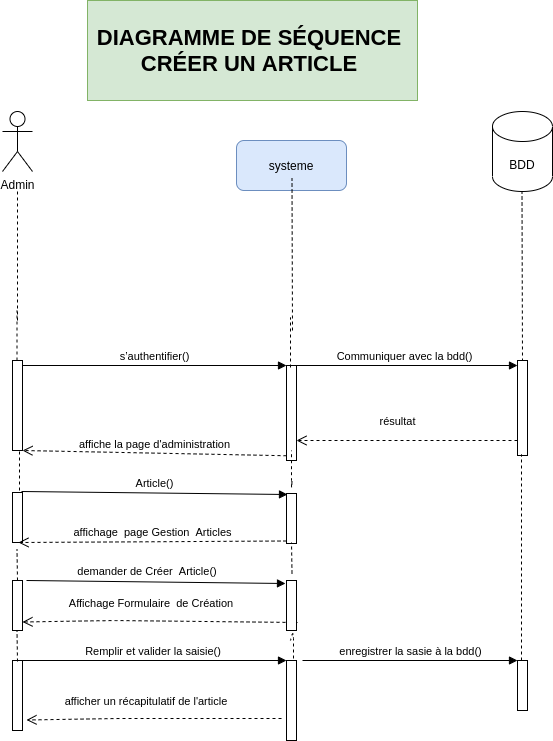

The diagram above was exported from draw.io. Its source (the exported page's mxGraphModel, read from the mxfile embedded in the PNG):
<mxGraphModel dx="868" dy="363" grid="1" gridSize="10" guides="1" tooltips="1" connect="1" arrows="1" fold="1" page="1" pageScale="1" pageWidth="827" pageHeight="1169" math="0" shadow="0">
  <root>
    <mxCell id="GH3HN-CDirJEgwOHNO5q-0" />
    <mxCell id="GH3HN-CDirJEgwOHNO5q-1" parent="GH3HN-CDirJEgwOHNO5q-0" />
    <mxCell id="nxXVx7kb-3zWdUyEscsN-0" value="&lt;font&gt;&lt;b style=&quot;font-size: 22px&quot;&gt;DIAGRAMME DE SÉQUENCE&amp;nbsp;&lt;/b&gt;&lt;br&gt;&lt;span style=&quot;font-size: 22px&quot;&gt;&lt;b&gt;CRÉER UN&lt;/b&gt;&lt;/span&gt;&lt;b style=&quot;font-size: 22px&quot;&gt;&amp;nbsp;ARTICLE&amp;nbsp;&lt;/b&gt;&lt;br&gt;&lt;/font&gt;" style="text;html=1;strokeColor=#82b366;fillColor=#d5e8d4;align=center;verticalAlign=middle;whiteSpace=wrap;rounded=0;" parent="GH3HN-CDirJEgwOHNO5q-1" vertex="1">
      <mxGeometry x="210" y="20" width="330" height="100" as="geometry" />
    </mxCell>
    <mxCell id="yhsc_EPM_lU6Zgt5YMBI-1" value="systeme" style="rounded=1;whiteSpace=wrap;html=1;fillColor=#dae8fc;strokeColor=#6c8ebf;" parent="GH3HN-CDirJEgwOHNO5q-1" vertex="1">
      <mxGeometry x="359" y="160" width="110" height="50" as="geometry" />
    </mxCell>
    <mxCell id="yhsc_EPM_lU6Zgt5YMBI-3" value="" style="endArrow=none;dashed=1;html=1;entryX=0.5;entryY=1;entryDx=0;entryDy=0;" parent="GH3HN-CDirJEgwOHNO5q-1" edge="1">
      <mxGeometry width="50" height="50" relative="1" as="geometry">
        <mxPoint x="140" y="340" as="sourcePoint" />
        <mxPoint x="140" y="210" as="targetPoint" />
      </mxGeometry>
    </mxCell>
    <mxCell id="yhsc_EPM_lU6Zgt5YMBI-4" value="" style="endArrow=none;dashed=1;html=1;entryX=0.5;entryY=1;entryDx=0;entryDy=0;" parent="GH3HN-CDirJEgwOHNO5q-1" edge="1">
      <mxGeometry width="50" height="50" relative="1" as="geometry">
        <mxPoint x="415" y="350" as="sourcePoint" />
        <mxPoint x="414.5" y="198" as="targetPoint" />
      </mxGeometry>
    </mxCell>
    <mxCell id="yhsc_EPM_lU6Zgt5YMBI-5" value="" style="endArrow=none;dashed=1;html=1;entryX=0.5;entryY=1;entryDx=0;entryDy=0;" parent="GH3HN-CDirJEgwOHNO5q-1" edge="1">
      <mxGeometry width="50" height="50" relative="1" as="geometry">
        <mxPoint x="645" y="381" as="sourcePoint" />
        <mxPoint x="644.5" y="210" as="targetPoint" />
      </mxGeometry>
    </mxCell>
    <mxCell id="9F_8wdfSblXExsv3JnNW-4" value="" style="html=1;points=[];perimeter=orthogonalPerimeter;" parent="GH3HN-CDirJEgwOHNO5q-1" vertex="1">
      <mxGeometry x="135" y="380" width="10" height="90" as="geometry" />
    </mxCell>
    <mxCell id="9F_8wdfSblXExsv3JnNW-5" value="" style="html=1;points=[];perimeter=orthogonalPerimeter;" parent="GH3HN-CDirJEgwOHNO5q-1" vertex="1">
      <mxGeometry x="409" y="385" width="10" height="95" as="geometry" />
    </mxCell>
    <mxCell id="9F_8wdfSblXExsv3JnNW-6" value="s’authentifier()" style="html=1;verticalAlign=bottom;endArrow=block;entryX=0;entryY=0;" parent="GH3HN-CDirJEgwOHNO5q-1" source="9F_8wdfSblXExsv3JnNW-4" target="9F_8wdfSblXExsv3JnNW-5" edge="1">
      <mxGeometry relative="1" as="geometry">
        <mxPoint x="334" y="385" as="sourcePoint" />
      </mxGeometry>
    </mxCell>
    <mxCell id="9F_8wdfSblXExsv3JnNW-7" value="affiche la page d'administration" style="html=1;verticalAlign=bottom;endArrow=open;dashed=1;endSize=8;exitX=0;exitY=0.95;" parent="GH3HN-CDirJEgwOHNO5q-1" source="9F_8wdfSblXExsv3JnNW-5" target="9F_8wdfSblXExsv3JnNW-4" edge="1">
      <mxGeometry relative="1" as="geometry">
        <mxPoint x="334" y="461" as="targetPoint" />
      </mxGeometry>
    </mxCell>
    <mxCell id="9F_8wdfSblXExsv3JnNW-9" value="Communiquer avec la bdd()" style="html=1;verticalAlign=bottom;endArrow=block;" parent="GH3HN-CDirJEgwOHNO5q-1" edge="1">
      <mxGeometry relative="1" as="geometry">
        <mxPoint x="414" y="385" as="sourcePoint" />
        <mxPoint x="640" y="385" as="targetPoint" />
      </mxGeometry>
    </mxCell>
    <mxCell id="9F_8wdfSblXExsv3JnNW-10" value="" style="html=1;points=[];perimeter=orthogonalPerimeter;" parent="GH3HN-CDirJEgwOHNO5q-1" vertex="1">
      <mxGeometry x="640" y="380" width="10" height="95" as="geometry" />
    </mxCell>
    <mxCell id="9F_8wdfSblXExsv3JnNW-13" value="résultat" style="html=1;verticalAlign=bottom;endArrow=open;dashed=1;endSize=8;" parent="GH3HN-CDirJEgwOHNO5q-1" target="9F_8wdfSblXExsv3JnNW-5" edge="1">
      <mxGeometry x="0.086" y="-10" relative="1" as="geometry">
        <mxPoint x="640" y="460" as="sourcePoint" />
        <mxPoint x="560" y="460" as="targetPoint" />
        <mxPoint as="offset" />
      </mxGeometry>
    </mxCell>
    <mxCell id="9F_8wdfSblXExsv3JnNW-14" value="" style="endArrow=none;dashed=1;html=1;entryX=0.5;entryY=1;entryDx=0;entryDy=0;" parent="GH3HN-CDirJEgwOHNO5q-1" edge="1">
      <mxGeometry width="50" height="50" relative="1" as="geometry">
        <mxPoint x="139.5" y="380" as="sourcePoint" />
        <mxPoint x="139.5" y="330" as="targetPoint" />
      </mxGeometry>
    </mxCell>
    <mxCell id="9F_8wdfSblXExsv3JnNW-15" value="" style="endArrow=none;dashed=1;html=1;entryX=0.5;entryY=1;entryDx=0;entryDy=0;" parent="GH3HN-CDirJEgwOHNO5q-1" edge="1">
      <mxGeometry width="50" height="50" relative="1" as="geometry">
        <mxPoint x="413" y="387" as="sourcePoint" />
        <mxPoint x="413" y="337" as="targetPoint" />
      </mxGeometry>
    </mxCell>
    <mxCell id="9F_8wdfSblXExsv3JnNW-16" value="" style="html=1;points=[];perimeter=orthogonalPerimeter;" parent="GH3HN-CDirJEgwOHNO5q-1" vertex="1">
      <mxGeometry x="135" y="512" width="10" height="50" as="geometry" />
    </mxCell>
    <mxCell id="9F_8wdfSblXExsv3JnNW-18" value="" style="html=1;points=[];perimeter=orthogonalPerimeter;" parent="GH3HN-CDirJEgwOHNO5q-1" vertex="1">
      <mxGeometry x="409" y="513" width="10" height="50" as="geometry" />
    </mxCell>
    <mxCell id="9F_8wdfSblXExsv3JnNW-19" value="Article()" style="html=1;verticalAlign=bottom;endArrow=block;exitX=0.9;exitY=-0.02;exitDx=0;exitDy=0;exitPerimeter=0;" parent="GH3HN-CDirJEgwOHNO5q-1" source="9F_8wdfSblXExsv3JnNW-16" edge="1">
      <mxGeometry relative="1" as="geometry">
        <mxPoint x="141" y="487.25" as="sourcePoint" />
        <mxPoint x="410" y="514" as="targetPoint" />
      </mxGeometry>
    </mxCell>
    <mxCell id="9F_8wdfSblXExsv3JnNW-20" value="affichage&amp;nbsp; page Gestion&amp;nbsp; Articles" style="html=1;verticalAlign=bottom;endArrow=open;dashed=1;endSize=8;exitX=0;exitY=0.95;entryX=0.6;entryY=1;entryDx=0;entryDy=0;entryPerimeter=0;" parent="GH3HN-CDirJEgwOHNO5q-1" source="9F_8wdfSblXExsv3JnNW-18" target="9F_8wdfSblXExsv3JnNW-16" edge="1">
      <mxGeometry relative="1" as="geometry">
        <mxPoint x="170" y="616" as="targetPoint" />
      </mxGeometry>
    </mxCell>
    <mxCell id="9F_8wdfSblXExsv3JnNW-21" value="" style="html=1;points=[];perimeter=orthogonalPerimeter;" parent="GH3HN-CDirJEgwOHNO5q-1" vertex="1">
      <mxGeometry x="409" y="680" width="10" height="80" as="geometry" />
    </mxCell>
    <mxCell id="9F_8wdfSblXExsv3JnNW-22" value="Remplir et valider la saisie()&amp;nbsp;" style="html=1;verticalAlign=bottom;endArrow=block;entryX=0;entryY=0;" parent="GH3HN-CDirJEgwOHNO5q-1" source="9F_8wdfSblXExsv3JnNW-24" target="9F_8wdfSblXExsv3JnNW-21" edge="1">
      <mxGeometry relative="1" as="geometry">
        <mxPoint x="334" y="640" as="sourcePoint" />
      </mxGeometry>
    </mxCell>
    <mxCell id="9F_8wdfSblXExsv3JnNW-23" value="afficher un récapitulatif de l'article&amp;nbsp;" style="html=1;verticalAlign=bottom;endArrow=open;dashed=1;endSize=8;entryX=1.4;entryY=0.85;entryDx=0;entryDy=0;entryPerimeter=0;" parent="GH3HN-CDirJEgwOHNO5q-1" target="9F_8wdfSblXExsv3JnNW-24" edge="1">
      <mxGeometry x="0.051" y="-8" relative="1" as="geometry">
        <mxPoint x="145" y="662" as="targetPoint" />
        <mxPoint x="404" y="738" as="sourcePoint" />
        <Array as="points">
          <mxPoint x="240" y="738" />
        </Array>
        <mxPoint as="offset" />
      </mxGeometry>
    </mxCell>
    <mxCell id="9F_8wdfSblXExsv3JnNW-24" value="" style="html=1;points=[];perimeter=orthogonalPerimeter;" parent="GH3HN-CDirJEgwOHNO5q-1" vertex="1">
      <mxGeometry x="135" y="680" width="10" height="70" as="geometry" />
    </mxCell>
    <mxCell id="9F_8wdfSblXExsv3JnNW-25" value="" style="html=1;points=[];perimeter=orthogonalPerimeter;" parent="GH3HN-CDirJEgwOHNO5q-1" vertex="1">
      <mxGeometry x="640" y="680" width="10" height="50" as="geometry" />
    </mxCell>
    <mxCell id="9F_8wdfSblXExsv3JnNW-26" value="enregistrer la sasie à la bdd()" style="html=1;verticalAlign=bottom;endArrow=block;entryX=0;entryY=0;exitX=1.6;exitY=0;exitDx=0;exitDy=0;exitPerimeter=0;" parent="GH3HN-CDirJEgwOHNO5q-1" source="9F_8wdfSblXExsv3JnNW-21" target="9F_8wdfSblXExsv3JnNW-25" edge="1">
      <mxGeometry relative="1" as="geometry">
        <mxPoint x="560" y="640" as="sourcePoint" />
      </mxGeometry>
    </mxCell>
    <mxCell id="qLQ-nUDsYgqa822YTo03-0" value="" style="endArrow=none;dashed=1;html=1;entryX=0.4;entryY=0.989;entryDx=0;entryDy=0;entryPerimeter=0;exitX=0.4;exitY=0;exitDx=0;exitDy=0;exitPerimeter=0;" parent="GH3HN-CDirJEgwOHNO5q-1" source="9F_8wdfSblXExsv3JnNW-25" target="9F_8wdfSblXExsv3JnNW-10" edge="1">
      <mxGeometry width="50" height="50" relative="1" as="geometry">
        <mxPoint x="645" y="610" as="sourcePoint" />
        <mxPoint x="644.5" y="491" as="targetPoint" />
      </mxGeometry>
    </mxCell>
    <mxCell id="qLQ-nUDsYgqa822YTo03-10" value="" style="endArrow=none;dashed=1;html=1;exitX=0.7;exitY=-0.025;exitDx=0;exitDy=0;exitPerimeter=0;" parent="GH3HN-CDirJEgwOHNO5q-1" source="9F_8wdfSblXExsv3JnNW-21" edge="1">
      <mxGeometry width="50" height="50" relative="1" as="geometry">
        <mxPoint x="413.5" y="600" as="sourcePoint" />
        <mxPoint x="413" y="660" as="targetPoint" />
        <Array as="points">
          <mxPoint x="416" y="650" />
        </Array>
      </mxGeometry>
    </mxCell>
    <mxCell id="qLQ-nUDsYgqa822YTo03-11" value="" style="endArrow=none;dashed=1;html=1;" parent="GH3HN-CDirJEgwOHNO5q-1" edge="1">
      <mxGeometry width="50" height="50" relative="1" as="geometry">
        <mxPoint x="414.5" y="501" as="sourcePoint" />
        <mxPoint x="414" y="470" as="targetPoint" />
        <Array as="points">
          <mxPoint x="414" y="510" />
        </Array>
      </mxGeometry>
    </mxCell>
    <mxCell id="qLQ-nUDsYgqa822YTo03-13" value="" style="endArrow=none;dashed=1;html=1;" parent="GH3HN-CDirJEgwOHNO5q-1" edge="1">
      <mxGeometry width="50" height="50" relative="1" as="geometry">
        <mxPoint x="140" y="600" as="sourcePoint" />
        <mxPoint x="139.5" y="569" as="targetPoint" />
      </mxGeometry>
    </mxCell>
    <mxCell id="qLQ-nUDsYgqa822YTo03-14" value="" style="endArrow=none;dashed=1;html=1;" parent="GH3HN-CDirJEgwOHNO5q-1" edge="1">
      <mxGeometry width="50" height="50" relative="1" as="geometry">
        <mxPoint x="142" y="510" as="sourcePoint" />
        <mxPoint x="142" y="470" as="targetPoint" />
      </mxGeometry>
    </mxCell>
    <mxCell id="WXxNeUxfnHi8xeVKnT7V-0" value="" style="html=1;points=[];perimeter=orthogonalPerimeter;" parent="GH3HN-CDirJEgwOHNO5q-1" vertex="1">
      <mxGeometry x="135" y="600" width="10" height="50" as="geometry" />
    </mxCell>
    <mxCell id="WXxNeUxfnHi8xeVKnT7V-1" value="&amp;nbsp;demander de Créer&amp;nbsp; Article()" style="html=1;verticalAlign=bottom;endArrow=block;exitX=0.9;exitY=-0.02;exitDx=0;exitDy=0;exitPerimeter=0;entryX=-0.2;entryY=0.06;entryDx=0;entryDy=0;entryPerimeter=0;" parent="GH3HN-CDirJEgwOHNO5q-1" edge="1">
      <mxGeometry x="-0.0828" y="1" relative="1" as="geometry">
        <mxPoint x="149" y="600" as="sourcePoint" />
        <mxPoint x="408" y="603" as="targetPoint" />
        <mxPoint as="offset" />
      </mxGeometry>
    </mxCell>
    <mxCell id="WXxNeUxfnHi8xeVKnT7V-2" value="Affichage Formulaire&amp;nbsp; de Création&amp;nbsp;" style="html=1;verticalAlign=bottom;endArrow=open;dashed=1;endSize=8;entryX=1.4;entryY=0.85;entryDx=0;entryDy=0;entryPerimeter=0;" parent="GH3HN-CDirJEgwOHNO5q-1" edge="1">
      <mxGeometry x="0.051" y="-8" relative="1" as="geometry">
        <mxPoint x="145" y="641.5" as="targetPoint" />
        <mxPoint x="420" y="642" as="sourcePoint" />
        <Array as="points">
          <mxPoint x="236" y="640" />
        </Array>
        <mxPoint as="offset" />
      </mxGeometry>
    </mxCell>
    <mxCell id="WXxNeUxfnHi8xeVKnT7V-3" value="" style="html=1;points=[];perimeter=orthogonalPerimeter;" parent="GH3HN-CDirJEgwOHNO5q-1" vertex="1">
      <mxGeometry x="409" y="600" width="10" height="50" as="geometry" />
    </mxCell>
    <mxCell id="WXxNeUxfnHi8xeVKnT7V-5" value="" style="endArrow=none;dashed=1;html=1;" parent="GH3HN-CDirJEgwOHNO5q-1" edge="1">
      <mxGeometry width="50" height="50" relative="1" as="geometry">
        <mxPoint x="414.5" y="593" as="sourcePoint" />
        <mxPoint x="414" y="562" as="targetPoint" />
      </mxGeometry>
    </mxCell>
    <mxCell id="WXxNeUxfnHi8xeVKnT7V-6" value="" style="endArrow=none;dashed=1;html=1;" parent="GH3HN-CDirJEgwOHNO5q-1" edge="1">
      <mxGeometry width="50" height="50" relative="1" as="geometry">
        <mxPoint x="140" y="681" as="sourcePoint" />
        <mxPoint x="139.5" y="650" as="targetPoint" />
      </mxGeometry>
    </mxCell>
    <mxCell id="ASZgwyX2gIyBhpmx4P1R-0" value="Admin" style="shape=umlActor;verticalLabelPosition=bottom;verticalAlign=top;html=1;outlineConnect=0;" parent="GH3HN-CDirJEgwOHNO5q-1" vertex="1">
      <mxGeometry x="125" y="131" width="30" height="60" as="geometry" />
    </mxCell>
    <mxCell id="1Y0f6Zq6XSrbFQKZebWJ-0" value="BDD" style="shape=cylinder3;whiteSpace=wrap;html=1;boundedLbl=1;backgroundOutline=1;size=15;" parent="GH3HN-CDirJEgwOHNO5q-1" vertex="1">
      <mxGeometry x="615" y="131" width="60" height="80" as="geometry" />
    </mxCell>
  </root>
</mxGraphModel>